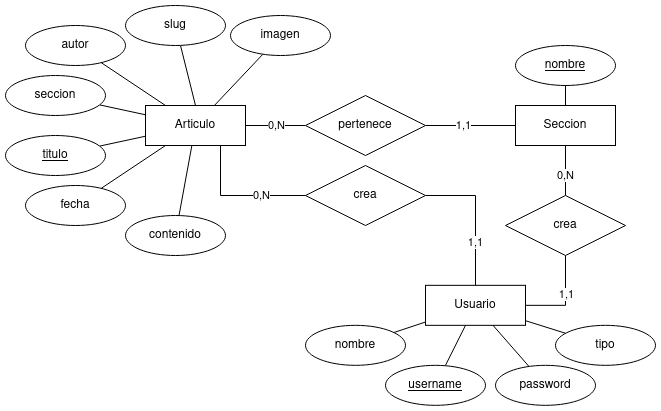

The diagram above was exported from draw.io. Its source (the exported page's mxGraphModel, read from the mxfile embedded in the PNG):
<mxGraphModel dx="1175" dy="625" grid="1" gridSize="10" guides="1" tooltips="1" connect="1" arrows="1" fold="1" page="1" pageScale="1" pageWidth="850" pageHeight="1100" math="0" shadow="0">
  <root>
    <mxCell id="0" />
    <mxCell id="1" parent="0" />
    <mxCell id="5sqFduJD4GNFw3x4wMrO-3" style="rounded=0;orthogonalLoop=1;jettySize=auto;html=1;entryX=0.5;entryY=0;entryDx=0;entryDy=0;endArrow=none;endFill=0;" parent="1" source="5sqFduJD4GNFw3x4wMrO-1" target="5sqFduJD4GNFw3x4wMrO-2" edge="1">
      <mxGeometry relative="1" as="geometry" />
    </mxCell>
    <mxCell id="5sqFduJD4GNFw3x4wMrO-1" value="Seccion" style="whiteSpace=wrap;html=1;align=center;" parent="1" vertex="1">
      <mxGeometry x="610" y="300" width="100" height="40" as="geometry" />
    </mxCell>
    <mxCell id="5sqFduJD4GNFw3x4wMrO-2" value="nombre" style="ellipse;whiteSpace=wrap;html=1;align=center;fontStyle=4" parent="1" vertex="1">
      <mxGeometry x="610" y="240" width="100" height="40" as="geometry" />
    </mxCell>
    <mxCell id="5sqFduJD4GNFw3x4wMrO-6" value="Articulo" style="whiteSpace=wrap;html=1;align=center;" parent="1" vertex="1">
      <mxGeometry x="240" y="300" width="100" height="40" as="geometry" />
    </mxCell>
    <mxCell id="5sqFduJD4GNFw3x4wMrO-8" style="rounded=0;orthogonalLoop=1;jettySize=auto;html=1;endArrow=none;endFill=0;" parent="1" source="5sqFduJD4GNFw3x4wMrO-7" target="5sqFduJD4GNFw3x4wMrO-6" edge="1">
      <mxGeometry relative="1" as="geometry" />
    </mxCell>
    <mxCell id="5sqFduJD4GNFw3x4wMrO-7" value="seccion" style="ellipse;whiteSpace=wrap;html=1;align=center;" parent="1" vertex="1">
      <mxGeometry x="100" y="270" width="100" height="40" as="geometry" />
    </mxCell>
    <mxCell id="5sqFduJD4GNFw3x4wMrO-12" style="rounded=0;orthogonalLoop=1;jettySize=auto;html=1;endArrow=none;endFill=0;" parent="1" source="5sqFduJD4GNFw3x4wMrO-9" target="5sqFduJD4GNFw3x4wMrO-6" edge="1">
      <mxGeometry relative="1" as="geometry" />
    </mxCell>
    <mxCell id="5sqFduJD4GNFw3x4wMrO-9" value="titulo" style="ellipse;whiteSpace=wrap;html=1;align=center;fontStyle=4" parent="1" vertex="1">
      <mxGeometry x="100" y="330" width="100" height="40" as="geometry" />
    </mxCell>
    <mxCell id="5sqFduJD4GNFw3x4wMrO-13" style="rounded=0;orthogonalLoop=1;jettySize=auto;html=1;entryX=0.5;entryY=0;entryDx=0;entryDy=0;endArrow=none;endFill=0;" parent="1" source="5sqFduJD4GNFw3x4wMrO-10" target="5sqFduJD4GNFw3x4wMrO-6" edge="1">
      <mxGeometry relative="1" as="geometry" />
    </mxCell>
    <mxCell id="5sqFduJD4GNFw3x4wMrO-10" value="slug" style="ellipse;whiteSpace=wrap;html=1;align=center;" parent="1" vertex="1">
      <mxGeometry x="220" y="200" width="100" height="40" as="geometry" />
    </mxCell>
    <mxCell id="5sqFduJD4GNFw3x4wMrO-14" style="rounded=0;orthogonalLoop=1;jettySize=auto;html=1;endArrow=none;endFill=0;" parent="1" source="5sqFduJD4GNFw3x4wMrO-11" target="5sqFduJD4GNFw3x4wMrO-6" edge="1">
      <mxGeometry relative="1" as="geometry" />
    </mxCell>
    <mxCell id="5sqFduJD4GNFw3x4wMrO-11" value="fecha" style="ellipse;whiteSpace=wrap;html=1;align=center;" parent="1" vertex="1">
      <mxGeometry x="120" y="380" width="100" height="40" as="geometry" />
    </mxCell>
    <mxCell id="5sqFduJD4GNFw3x4wMrO-16" style="rounded=0;orthogonalLoop=1;jettySize=auto;html=1;endArrow=none;endFill=0;" parent="1" source="5sqFduJD4GNFw3x4wMrO-15" target="5sqFduJD4GNFw3x4wMrO-6" edge="1">
      <mxGeometry relative="1" as="geometry" />
    </mxCell>
    <mxCell id="5sqFduJD4GNFw3x4wMrO-15" value="autor" style="ellipse;whiteSpace=wrap;html=1;align=center;" parent="1" vertex="1">
      <mxGeometry x="120" y="220" width="100" height="40" as="geometry" />
    </mxCell>
    <mxCell id="5sqFduJD4GNFw3x4wMrO-18" style="rounded=0;orthogonalLoop=1;jettySize=auto;html=1;entryX=1;entryY=0.5;entryDx=0;entryDy=0;endArrow=none;endFill=0;" parent="1" source="5sqFduJD4GNFw3x4wMrO-17" target="5sqFduJD4GNFw3x4wMrO-6" edge="1">
      <mxGeometry relative="1" as="geometry" />
    </mxCell>
    <mxCell id="5sqFduJD4GNFw3x4wMrO-21" value="&lt;div&gt;0,N&lt;/div&gt;" style="edgeLabel;html=1;align=center;verticalAlign=middle;resizable=0;points=[];" parent="5sqFduJD4GNFw3x4wMrO-18" connectable="0" vertex="1">
      <mxGeometry x="0.1867" y="-1" relative="1" as="geometry">
        <mxPoint x="6" y="1" as="offset" />
      </mxGeometry>
    </mxCell>
    <mxCell id="5sqFduJD4GNFw3x4wMrO-19" style="rounded=0;orthogonalLoop=1;jettySize=auto;html=1;endArrow=none;endFill=0;" parent="1" source="5sqFduJD4GNFw3x4wMrO-17" target="5sqFduJD4GNFw3x4wMrO-1" edge="1">
      <mxGeometry relative="1" as="geometry" />
    </mxCell>
    <mxCell id="5sqFduJD4GNFw3x4wMrO-20" value="1,1" style="edgeLabel;html=1;align=center;verticalAlign=middle;resizable=0;points=[];" parent="5sqFduJD4GNFw3x4wMrO-19" connectable="0" vertex="1">
      <mxGeometry x="-0.168" relative="1" as="geometry">
        <mxPoint as="offset" />
      </mxGeometry>
    </mxCell>
    <mxCell id="5sqFduJD4GNFw3x4wMrO-17" value="pertenece" style="shape=rhombus;perimeter=rhombusPerimeter;whiteSpace=wrap;html=1;align=center;" parent="1" vertex="1">
      <mxGeometry x="400" y="290" width="120" height="60" as="geometry" />
    </mxCell>
    <mxCell id="5sqFduJD4GNFw3x4wMrO-23" style="rounded=0;orthogonalLoop=1;jettySize=auto;html=1;endArrow=none;endFill=0;" parent="1" source="5sqFduJD4GNFw3x4wMrO-22" target="5sqFduJD4GNFw3x4wMrO-6" edge="1">
      <mxGeometry relative="1" as="geometry" />
    </mxCell>
    <mxCell id="5sqFduJD4GNFw3x4wMrO-22" value="imagen" style="ellipse;whiteSpace=wrap;html=1;align=center;" parent="1" vertex="1">
      <mxGeometry x="325" y="210" width="100" height="40" as="geometry" />
    </mxCell>
    <mxCell id="3VaLs6ZbmC8a4GIP-Soh-2" style="rounded=0;orthogonalLoop=1;jettySize=auto;html=1;endArrow=none;endFill=0;" parent="1" source="3VaLs6ZbmC8a4GIP-Soh-1" target="5sqFduJD4GNFw3x4wMrO-6" edge="1">
      <mxGeometry relative="1" as="geometry" />
    </mxCell>
    <mxCell id="3VaLs6ZbmC8a4GIP-Soh-1" value="&lt;div&gt;contenido&lt;br&gt;&lt;/div&gt;" style="ellipse;whiteSpace=wrap;html=1;align=center;" parent="1" vertex="1">
      <mxGeometry x="220" y="410" width="100" height="40" as="geometry" />
    </mxCell>
    <mxCell id="f_tnR67vTDXd6zMAOUfX-13" style="rounded=0;orthogonalLoop=1;jettySize=auto;html=1;endArrow=none;endFill=0;entryX=1;entryY=0.5;entryDx=0;entryDy=0;edgeStyle=orthogonalEdgeStyle;" parent="1" source="f_tnR67vTDXd6zMAOUfX-2" target="f_tnR67vTDXd6zMAOUfX-12" edge="1">
      <mxGeometry relative="1" as="geometry" />
    </mxCell>
    <mxCell id="f_tnR67vTDXd6zMAOUfX-16" value="1,1" style="edgeLabel;html=1;align=center;verticalAlign=middle;resizable=0;points=[];" parent="f_tnR67vTDXd6zMAOUfX-13" connectable="0" vertex="1">
      <mxGeometry x="-0.4519" relative="1" as="geometry">
        <mxPoint y="-5" as="offset" />
      </mxGeometry>
    </mxCell>
    <mxCell id="f_tnR67vTDXd6zMAOUfX-20" style="edgeStyle=orthogonalEdgeStyle;rounded=0;orthogonalLoop=1;jettySize=auto;html=1;entryX=0.5;entryY=1;entryDx=0;entryDy=0;endArrow=none;endFill=0;" parent="1" source="f_tnR67vTDXd6zMAOUfX-2" target="f_tnR67vTDXd6zMAOUfX-18" edge="1">
      <mxGeometry relative="1" as="geometry">
        <Array as="points">
          <mxPoint x="660" y="500" />
        </Array>
      </mxGeometry>
    </mxCell>
    <mxCell id="f_tnR67vTDXd6zMAOUfX-21" value="1,1" style="edgeLabel;html=1;align=center;verticalAlign=middle;resizable=0;points=[];" parent="f_tnR67vTDXd6zMAOUfX-20" connectable="0" vertex="1">
      <mxGeometry x="0.1537" y="-1" relative="1" as="geometry">
        <mxPoint as="offset" />
      </mxGeometry>
    </mxCell>
    <mxCell id="f_tnR67vTDXd6zMAOUfX-2" value="Usuario" style="whiteSpace=wrap;html=1;align=center;" parent="1" vertex="1">
      <mxGeometry x="520" y="479.83" width="100" height="40" as="geometry" />
    </mxCell>
    <mxCell id="f_tnR67vTDXd6zMAOUfX-8" style="rounded=0;orthogonalLoop=1;jettySize=auto;html=1;endArrow=none;endFill=0;" parent="1" source="f_tnR67vTDXd6zMAOUfX-4" target="f_tnR67vTDXd6zMAOUfX-2" edge="1">
      <mxGeometry relative="1" as="geometry" />
    </mxCell>
    <mxCell id="f_tnR67vTDXd6zMAOUfX-4" value="nombre" style="ellipse;whiteSpace=wrap;html=1;align=center;" parent="1" vertex="1">
      <mxGeometry x="400" y="519.83" width="100" height="40" as="geometry" />
    </mxCell>
    <mxCell id="f_tnR67vTDXd6zMAOUfX-9" style="rounded=0;orthogonalLoop=1;jettySize=auto;html=1;endArrow=none;endFill=0;" parent="1" source="f_tnR67vTDXd6zMAOUfX-5" target="f_tnR67vTDXd6zMAOUfX-2" edge="1">
      <mxGeometry relative="1" as="geometry" />
    </mxCell>
    <mxCell id="f_tnR67vTDXd6zMAOUfX-5" value="username" style="ellipse;whiteSpace=wrap;html=1;align=center;fontStyle=4" parent="1" vertex="1">
      <mxGeometry x="480" y="559.83" width="100" height="40" as="geometry" />
    </mxCell>
    <mxCell id="f_tnR67vTDXd6zMAOUfX-10" style="rounded=0;orthogonalLoop=1;jettySize=auto;html=1;endArrow=none;endFill=0;" parent="1" source="f_tnR67vTDXd6zMAOUfX-6" target="f_tnR67vTDXd6zMAOUfX-2" edge="1">
      <mxGeometry relative="1" as="geometry" />
    </mxCell>
    <mxCell id="f_tnR67vTDXd6zMAOUfX-6" value="password" style="ellipse;whiteSpace=wrap;html=1;align=center;" parent="1" vertex="1">
      <mxGeometry x="590" y="559.83" width="100" height="40" as="geometry" />
    </mxCell>
    <mxCell id="f_tnR67vTDXd6zMAOUfX-11" style="rounded=0;orthogonalLoop=1;jettySize=auto;html=1;endArrow=none;endFill=0;" parent="1" source="f_tnR67vTDXd6zMAOUfX-7" target="f_tnR67vTDXd6zMAOUfX-2" edge="1">
      <mxGeometry relative="1" as="geometry" />
    </mxCell>
    <mxCell id="f_tnR67vTDXd6zMAOUfX-7" value="tipo" style="ellipse;whiteSpace=wrap;html=1;align=center;" parent="1" vertex="1">
      <mxGeometry x="650" y="519.83" width="100" height="40" as="geometry" />
    </mxCell>
    <mxCell id="f_tnR67vTDXd6zMAOUfX-14" style="rounded=0;orthogonalLoop=1;jettySize=auto;html=1;endArrow=none;endFill=0;edgeStyle=orthogonalEdgeStyle;entryX=0.75;entryY=1;entryDx=0;entryDy=0;" parent="1" source="f_tnR67vTDXd6zMAOUfX-12" target="5sqFduJD4GNFw3x4wMrO-6" edge="1">
      <mxGeometry relative="1" as="geometry" />
    </mxCell>
    <mxCell id="f_tnR67vTDXd6zMAOUfX-15" value="0,N" style="edgeLabel;html=1;align=center;verticalAlign=middle;resizable=0;points=[];" parent="f_tnR67vTDXd6zMAOUfX-14" connectable="0" vertex="1">
      <mxGeometry x="0.1122" relative="1" as="geometry">
        <mxPoint x="31" as="offset" />
      </mxGeometry>
    </mxCell>
    <mxCell id="f_tnR67vTDXd6zMAOUfX-12" value="crea" style="shape=rhombus;perimeter=rhombusPerimeter;whiteSpace=wrap;html=1;align=center;" parent="1" vertex="1">
      <mxGeometry x="400" y="360" width="120" height="60" as="geometry" />
    </mxCell>
    <mxCell id="f_tnR67vTDXd6zMAOUfX-19" style="edgeStyle=orthogonalEdgeStyle;rounded=0;orthogonalLoop=1;jettySize=auto;html=1;entryX=0.5;entryY=1;entryDx=0;entryDy=0;endArrow=none;endFill=0;" parent="1" source="f_tnR67vTDXd6zMAOUfX-18" target="5sqFduJD4GNFw3x4wMrO-1" edge="1">
      <mxGeometry relative="1" as="geometry" />
    </mxCell>
    <mxCell id="f_tnR67vTDXd6zMAOUfX-22" value="0,N" style="edgeLabel;html=1;align=center;verticalAlign=middle;resizable=0;points=[];" parent="f_tnR67vTDXd6zMAOUfX-19" connectable="0" vertex="1">
      <mxGeometry x="-0.1867" relative="1" as="geometry">
        <mxPoint as="offset" />
      </mxGeometry>
    </mxCell>
    <mxCell id="f_tnR67vTDXd6zMAOUfX-18" value="crea" style="shape=rhombus;perimeter=rhombusPerimeter;whiteSpace=wrap;html=1;align=center;" parent="1" vertex="1">
      <mxGeometry x="600" y="390" width="120" height="60" as="geometry" />
    </mxCell>
  </root>
</mxGraphModel>